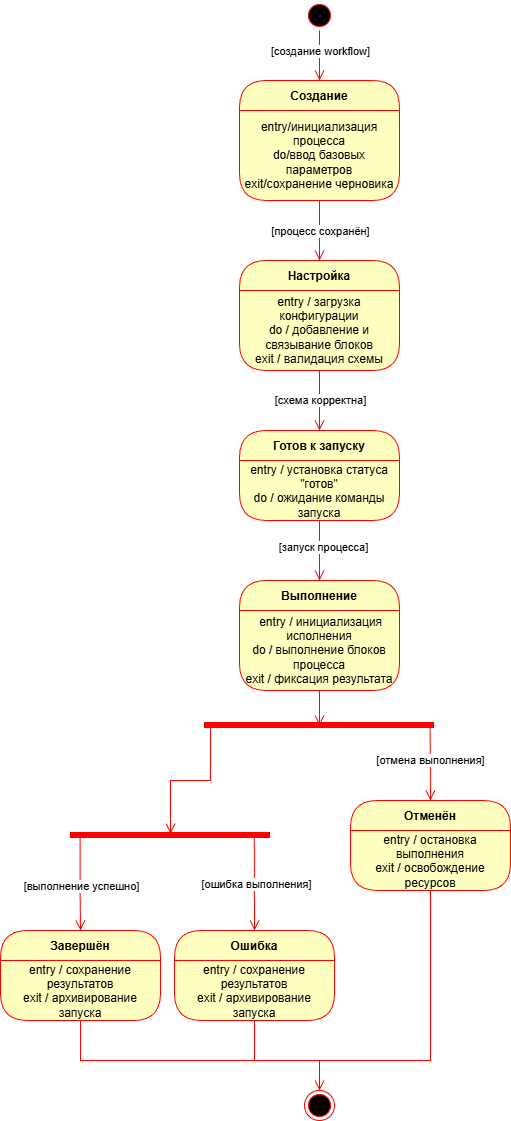

The diagram above was exported from draw.io. Its source (the exported page's mxGraphModel, read from the mxfile embedded in the PNG):
<mxGraphModel dx="1426" dy="841" grid="1" gridSize="10" guides="1" tooltips="1" connect="1" arrows="1" fold="1" page="1" pageScale="1" pageWidth="827" pageHeight="1169" math="0" shadow="0">
  <root>
    <mxCell id="0" />
    <mxCell id="1" parent="0" />
    <mxCell id="oLqHlatWvckVmBo-OSax-1" parent="1" style="ellipse;html=1;shape=startState;fillColor=#000000;strokeColor=#ff0000;" value="" vertex="1">
      <mxGeometry height="30" width="30" x="384" y="30" as="geometry" />
    </mxCell>
    <mxCell id="oLqHlatWvckVmBo-OSax-2" edge="1" parent="1" source="oLqHlatWvckVmBo-OSax-1" style="edgeStyle=orthogonalEdgeStyle;html=1;verticalAlign=bottom;endArrow=open;endSize=8;strokeColor=#ff0000;rounded=0;entryX=0.5;entryY=0;entryDx=0;entryDy=0;" target="oLqHlatWvckVmBo-OSax-3" value="">
      <mxGeometry relative="1" as="geometry">
        <mxPoint x="399" y="120" as="targetPoint" />
      </mxGeometry>
    </mxCell>
    <mxCell id="oLqHlatWvckVmBo-OSax-6" connectable="0" parent="oLqHlatWvckVmBo-OSax-2" style="edgeLabel;html=1;align=center;verticalAlign=middle;resizable=0;points=[];" value="[создание workflow]" vertex="1">
      <mxGeometry relative="1" x="-0.32" y="1" as="geometry">
        <mxPoint x="-1" y="3" as="offset" />
      </mxGeometry>
    </mxCell>
    <mxCell id="oLqHlatWvckVmBo-OSax-3" parent="1" style="swimlane;fontStyle=1;align=center;verticalAlign=middle;childLayout=stackLayout;horizontal=1;startSize=30;horizontalStack=0;resizeParent=0;resizeLast=1;container=0;fontColor=#000000;collapsible=0;rounded=1;arcSize=30;strokeColor=#ff0000;fillColor=#ffffc0;swimlaneFillColor=#ffffc0;dropTarget=0;" value="Создание " vertex="1">
      <mxGeometry height="120" width="160" x="319" y="110" as="geometry" />
    </mxCell>
    <mxCell id="oLqHlatWvckVmBo-OSax-4" parent="oLqHlatWvckVmBo-OSax-3" style="text;html=1;strokeColor=none;fillColor=none;align=center;verticalAlign=middle;spacingLeft=4;spacingRight=4;whiteSpace=wrap;overflow=hidden;rotatable=0;fontColor=#000000;" value="entry/инициализация процесса&lt;br&gt;  do/ввод базовых параметров&lt;br&gt;  exit/сохранение черновика" vertex="1">
      <mxGeometry height="90" width="160" y="30" as="geometry" />
    </mxCell>
    <mxCell id="oLqHlatWvckVmBo-OSax-5" edge="1" parent="1" source="oLqHlatWvckVmBo-OSax-3" style="edgeStyle=orthogonalEdgeStyle;html=1;verticalAlign=bottom;endArrow=open;endSize=8;strokeColor=#ff0000;rounded=0;entryX=0.5;entryY=0;entryDx=0;entryDy=0;" target="oLqHlatWvckVmBo-OSax-7" value="">
      <mxGeometry relative="1" as="geometry">
        <mxPoint x="400" y="320" as="targetPoint" />
      </mxGeometry>
    </mxCell>
    <mxCell id="oLqHlatWvckVmBo-OSax-33" connectable="0" parent="oLqHlatWvckVmBo-OSax-5" style="edgeLabel;html=1;align=center;verticalAlign=middle;resizable=0;points=[];" value="[процесс сохранён]" vertex="1">
      <mxGeometry relative="1" y="2" as="geometry">
        <mxPoint x="-2" as="offset" />
      </mxGeometry>
    </mxCell>
    <mxCell id="oLqHlatWvckVmBo-OSax-7" parent="1" style="swimlane;fontStyle=1;align=center;verticalAlign=middle;childLayout=stackLayout;horizontal=1;startSize=30;horizontalStack=0;resizeParent=0;resizeLast=1;container=0;fontColor=#000000;collapsible=0;rounded=1;arcSize=30;strokeColor=#ff0000;fillColor=#ffffc0;swimlaneFillColor=#ffffc0;dropTarget=0;" value="Настройка " vertex="1">
      <mxGeometry height="110" width="160" x="319" y="290" as="geometry" />
    </mxCell>
    <mxCell id="oLqHlatWvckVmBo-OSax-8" parent="oLqHlatWvckVmBo-OSax-7" style="text;html=1;strokeColor=none;fillColor=none;align=center;verticalAlign=middle;spacingLeft=4;spacingRight=4;whiteSpace=wrap;overflow=hidden;rotatable=0;fontColor=#000000;" value="entry / загрузка конфигурации&lt;br&gt;  do / добавление и связывание блоков&lt;br&gt;  exit / валидация схемы" vertex="1">
      <mxGeometry height="80" width="160" y="30" as="geometry" />
    </mxCell>
    <mxCell id="oLqHlatWvckVmBo-OSax-9" edge="1" parent="1" source="oLqHlatWvckVmBo-OSax-7" style="edgeStyle=orthogonalEdgeStyle;html=1;verticalAlign=bottom;endArrow=open;endSize=8;strokeColor=#ff0000;rounded=0;entryX=0.5;entryY=0;entryDx=0;entryDy=0;" target="oLqHlatWvckVmBo-OSax-10" value="">
      <mxGeometry relative="1" as="geometry">
        <mxPoint x="399" y="420" as="targetPoint" />
      </mxGeometry>
    </mxCell>
    <mxCell id="oLqHlatWvckVmBo-OSax-34" connectable="0" parent="oLqHlatWvckVmBo-OSax-9" style="edgeLabel;html=1;align=center;verticalAlign=middle;resizable=0;points=[];" value="[схема корректна]" vertex="1">
      <mxGeometry relative="1" x="-0.04" y="2" as="geometry">
        <mxPoint x="-2" as="offset" />
      </mxGeometry>
    </mxCell>
    <mxCell id="oLqHlatWvckVmBo-OSax-10" parent="1" style="swimlane;fontStyle=1;align=center;verticalAlign=middle;childLayout=stackLayout;horizontal=1;startSize=30;horizontalStack=0;resizeParent=0;resizeLast=1;container=0;fontColor=#000000;collapsible=0;rounded=1;arcSize=30;strokeColor=#ff0000;fillColor=#ffffc0;swimlaneFillColor=#ffffc0;dropTarget=0;" value="Готов к запуску " vertex="1">
      <mxGeometry height="90" width="160" x="319" y="460" as="geometry" />
    </mxCell>
    <mxCell id="oLqHlatWvckVmBo-OSax-11" parent="oLqHlatWvckVmBo-OSax-10" style="text;html=1;strokeColor=none;fillColor=none;align=center;verticalAlign=middle;spacingLeft=4;spacingRight=4;whiteSpace=wrap;overflow=hidden;rotatable=0;fontColor=#000000;" value="entry / установка статуса &quot;готов&quot;&lt;br&gt;  do / ожидание команды запуска" vertex="1">
      <mxGeometry height="60" width="160" y="30" as="geometry" />
    </mxCell>
    <mxCell id="oLqHlatWvckVmBo-OSax-12" edge="1" parent="1" source="oLqHlatWvckVmBo-OSax-10" style="edgeStyle=orthogonalEdgeStyle;html=1;verticalAlign=bottom;endArrow=open;endSize=8;strokeColor=#ff0000;rounded=0;entryX=0.5;entryY=0;entryDx=0;entryDy=0;" target="oLqHlatWvckVmBo-OSax-14" value="">
      <mxGeometry relative="1" as="geometry">
        <mxPoint x="400" y="600" as="targetPoint" />
      </mxGeometry>
    </mxCell>
    <mxCell id="oLqHlatWvckVmBo-OSax-35" connectable="0" parent="oLqHlatWvckVmBo-OSax-12" style="edgeLabel;html=1;align=center;verticalAlign=middle;resizable=0;points=[];" value="[запуск процесса]" vertex="1">
      <mxGeometry relative="1" x="-0.1429" y="3" as="geometry">
        <mxPoint as="offset" />
      </mxGeometry>
    </mxCell>
    <mxCell id="oLqHlatWvckVmBo-OSax-14" parent="1" style="swimlane;fontStyle=1;align=center;verticalAlign=middle;childLayout=stackLayout;horizontal=1;startSize=30;horizontalStack=0;resizeParent=0;resizeLast=1;container=0;fontColor=#000000;collapsible=0;rounded=1;arcSize=30;strokeColor=#ff0000;fillColor=#ffffc0;swimlaneFillColor=#ffffc0;dropTarget=0;" value="Выполнение " vertex="1">
      <mxGeometry height="110" width="160" x="319" y="610" as="geometry" />
    </mxCell>
    <mxCell id="oLqHlatWvckVmBo-OSax-15" parent="oLqHlatWvckVmBo-OSax-14" style="text;html=1;strokeColor=none;fillColor=none;align=center;verticalAlign=middle;spacingLeft=4;spacingRight=4;whiteSpace=wrap;overflow=hidden;rotatable=0;fontColor=#000000;" value="&amp;nbsp;entry / инициализация исполнения&lt;br&gt;  do / выполнение блоков процесса&lt;br&gt;  exit / фиксация результата" vertex="1">
      <mxGeometry height="80" width="160" y="30" as="geometry" />
    </mxCell>
    <mxCell id="oLqHlatWvckVmBo-OSax-16" edge="1" parent="1" source="oLqHlatWvckVmBo-OSax-14" style="edgeStyle=orthogonalEdgeStyle;html=1;verticalAlign=bottom;endArrow=open;endSize=8;strokeColor=#ff0000;rounded=0;entryX=0.5;entryY=0.5;entryDx=0;entryDy=0;entryPerimeter=0;" target="oLqHlatWvckVmBo-OSax-17" value="">
      <mxGeometry relative="1" as="geometry">
        <mxPoint x="410" y="810" as="targetPoint" />
      </mxGeometry>
    </mxCell>
    <mxCell id="oLqHlatWvckVmBo-OSax-17" parent="1" style="shape=line;html=1;strokeWidth=6;strokeColor=#ff0000;" value="" vertex="1">
      <mxGeometry height="10" width="230" x="284" y="750" as="geometry" />
    </mxCell>
    <mxCell id="oLqHlatWvckVmBo-OSax-18" edge="1" parent="1" source="oLqHlatWvckVmBo-OSax-17" style="edgeStyle=orthogonalEdgeStyle;html=1;verticalAlign=bottom;endArrow=open;endSize=8;strokeColor=#ff0000;rounded=0;exitX=0.203;exitY=0.6;exitDx=0;exitDy=0;exitPerimeter=0;entryX=0.5;entryY=0.315;entryDx=0;entryDy=0;entryPerimeter=0;" target="oLqHlatWvckVmBo-OSax-38" value="">
      <mxGeometry relative="1" as="geometry">
        <Array as="points">
          <mxPoint x="290" y="756" />
          <mxPoint x="290" y="810" />
          <mxPoint x="250" y="810" />
        </Array>
        <mxPoint x="240" y="880" as="targetPoint" />
      </mxGeometry>
    </mxCell>
    <mxCell id="oLqHlatWvckVmBo-OSax-23" parent="1" style="swimlane;fontStyle=1;align=center;verticalAlign=middle;childLayout=stackLayout;horizontal=1;startSize=30;horizontalStack=0;resizeParent=0;resizeLast=1;container=0;fontColor=#000000;collapsible=0;rounded=1;arcSize=30;strokeColor=#ff0000;fillColor=#ffffc0;swimlaneFillColor=#ffffc0;dropTarget=0;" value="Завершён " vertex="1">
      <mxGeometry height="90" width="160" x="80" y="960" as="geometry" />
    </mxCell>
    <mxCell id="oLqHlatWvckVmBo-OSax-24" parent="oLqHlatWvckVmBo-OSax-23" style="text;html=1;strokeColor=none;fillColor=none;align=center;verticalAlign=middle;spacingLeft=4;spacingRight=4;whiteSpace=wrap;overflow=hidden;rotatable=0;fontColor=#000000;" value="entry / сохранение результатов&lt;br&gt;  exit / архивирование запуска" vertex="1">
      <mxGeometry height="60" width="160" y="30" as="geometry" />
    </mxCell>
    <mxCell id="oLqHlatWvckVmBo-OSax-25" edge="1" parent="1" source="oLqHlatWvckVmBo-OSax-23" style="edgeStyle=orthogonalEdgeStyle;html=1;verticalAlign=bottom;endArrow=open;endSize=8;strokeColor=#ff0000;rounded=0;entryX=0.5;entryY=0;entryDx=0;entryDy=0;" target="oLqHlatWvckVmBo-OSax-42" value="">
      <mxGeometry relative="1" as="geometry">
        <Array as="points">
          <mxPoint x="160" y="1090" />
          <mxPoint x="399" y="1090" />
        </Array>
        <mxPoint x="230" y="1080" as="targetPoint" />
      </mxGeometry>
    </mxCell>
    <mxCell id="oLqHlatWvckVmBo-OSax-27" parent="1" style="swimlane;fontStyle=1;align=center;verticalAlign=middle;childLayout=stackLayout;horizontal=1;startSize=30;horizontalStack=0;resizeParent=0;resizeLast=1;container=0;fontColor=#000000;collapsible=0;rounded=1;arcSize=30;strokeColor=#ff0000;fillColor=#ffffc0;swimlaneFillColor=#ffffc0;dropTarget=0;" value="Ошибка " vertex="1">
      <mxGeometry height="90" width="160" x="254" y="960" as="geometry" />
    </mxCell>
    <mxCell id="oLqHlatWvckVmBo-OSax-28" parent="oLqHlatWvckVmBo-OSax-27" style="text;html=1;strokeColor=none;fillColor=none;align=center;verticalAlign=middle;spacingLeft=4;spacingRight=4;whiteSpace=wrap;overflow=hidden;rotatable=0;fontColor=#000000;" value="entry / сохранение результатов&lt;br&gt;  exit / архивирование запуска" vertex="1">
      <mxGeometry height="60" width="160" y="30" as="geometry" />
    </mxCell>
    <mxCell id="oLqHlatWvckVmBo-OSax-29" edge="1" parent="1" source="oLqHlatWvckVmBo-OSax-27" style="edgeStyle=orthogonalEdgeStyle;html=1;verticalAlign=bottom;endArrow=open;endSize=8;strokeColor=#ff0000;rounded=0;entryX=0.5;entryY=0;entryDx=0;entryDy=0;" target="oLqHlatWvckVmBo-OSax-42" value="">
      <mxGeometry relative="1" as="geometry">
        <Array as="points">
          <mxPoint x="334" y="1090" />
          <mxPoint x="399" y="1090" />
        </Array>
        <mxPoint x="370" y="1340" as="targetPoint" />
      </mxGeometry>
    </mxCell>
    <mxCell id="oLqHlatWvckVmBo-OSax-30" parent="1" style="swimlane;fontStyle=1;align=center;verticalAlign=middle;childLayout=stackLayout;horizontal=1;startSize=30;horizontalStack=0;resizeParent=0;resizeLast=1;container=0;fontColor=#000000;collapsible=0;rounded=1;arcSize=30;strokeColor=#ff0000;fillColor=#ffffc0;swimlaneFillColor=#ffffc0;dropTarget=0;" value="Отменён " vertex="1">
      <mxGeometry height="90" width="160" x="430" y="830" as="geometry" />
    </mxCell>
    <mxCell id="oLqHlatWvckVmBo-OSax-31" parent="oLqHlatWvckVmBo-OSax-30" style="text;html=1;strokeColor=none;fillColor=none;align=center;verticalAlign=middle;spacingLeft=4;spacingRight=4;whiteSpace=wrap;overflow=hidden;rotatable=0;fontColor=#000000;" value="entry / остановка выполнения&lt;br&gt;  exit / освобождение ресурсов" vertex="1">
      <mxGeometry height="60" width="160" y="30" as="geometry" />
    </mxCell>
    <mxCell id="oLqHlatWvckVmBo-OSax-32" edge="1" parent="1" source="oLqHlatWvckVmBo-OSax-30" style="edgeStyle=orthogonalEdgeStyle;html=1;verticalAlign=bottom;endArrow=open;endSize=8;strokeColor=#ff0000;rounded=0;entryX=0.5;entryY=0;entryDx=0;entryDy=0;" target="oLqHlatWvckVmBo-OSax-42" value="">
      <mxGeometry relative="1" as="geometry">
        <Array as="points">
          <mxPoint x="510" y="1090" />
          <mxPoint x="399" y="1090" />
        </Array>
        <mxPoint x="510" y="950" as="targetPoint" />
      </mxGeometry>
    </mxCell>
    <mxCell id="oLqHlatWvckVmBo-OSax-37" edge="1" parent="1" source="oLqHlatWvckVmBo-OSax-17" style="edgeStyle=orthogonalEdgeStyle;html=1;verticalAlign=bottom;endArrow=open;endSize=8;strokeColor=#ff0000;rounded=0;exitX=0.981;exitY=0.714;exitDx=0;exitDy=0;exitPerimeter=0;entryX=0.5;entryY=0;entryDx=0;entryDy=0;" target="oLqHlatWvckVmBo-OSax-30" value="">
      <mxGeometry relative="1" as="geometry">
        <Array as="points">
          <mxPoint x="510" y="760" />
        </Array>
        <mxPoint x="495.5000000000002" y="760" as="sourcePoint" />
        <mxPoint x="510" y="824" as="targetPoint" />
      </mxGeometry>
    </mxCell>
    <mxCell id="oLqHlatWvckVmBo-OSax-43" connectable="0" parent="oLqHlatWvckVmBo-OSax-37" style="edgeLabel;html=1;align=center;verticalAlign=middle;resizable=0;points=[];" value="[отмена выполнения]" vertex="1">
      <mxGeometry relative="1" x="-0.1254" as="geometry">
        <mxPoint as="offset" />
      </mxGeometry>
    </mxCell>
    <mxCell id="oLqHlatWvckVmBo-OSax-38" parent="1" style="shape=line;html=1;strokeWidth=6;strokeColor=#ff0000;" value="" vertex="1">
      <mxGeometry height="10" width="200" x="150" y="860" as="geometry" />
    </mxCell>
    <mxCell id="oLqHlatWvckVmBo-OSax-39" edge="1" parent="1" source="oLqHlatWvckVmBo-OSax-38" style="edgeStyle=orthogonalEdgeStyle;html=1;verticalAlign=bottom;endArrow=open;endSize=8;strokeColor=#ff0000;rounded=0;entryX=0.5;entryY=0;entryDx=0;entryDy=0;exitX=0.048;exitY=0.699;exitDx=0;exitDy=0;exitPerimeter=0;" target="oLqHlatWvckVmBo-OSax-23" value="">
      <mxGeometry relative="1" as="geometry">
        <Array as="points">
          <mxPoint x="160" y="920" />
          <mxPoint x="160" y="920" />
        </Array>
        <mxPoint x="159.66" y="870" as="sourcePoint" />
        <mxPoint x="159.66" y="940" as="targetPoint" />
      </mxGeometry>
    </mxCell>
    <mxCell id="oLqHlatWvckVmBo-OSax-45" connectable="0" parent="oLqHlatWvckVmBo-OSax-39" style="edgeLabel;html=1;align=center;verticalAlign=middle;resizable=0;points=[];" value="[выполнение успешно]" vertex="1">
      <mxGeometry relative="1" x="0.0538" y="1" as="geometry">
        <mxPoint as="offset" />
      </mxGeometry>
    </mxCell>
    <mxCell id="oLqHlatWvckVmBo-OSax-41" edge="1" parent="1" source="oLqHlatWvckVmBo-OSax-38" style="edgeStyle=orthogonalEdgeStyle;html=1;verticalAlign=bottom;endArrow=open;endSize=8;strokeColor=#ff0000;rounded=0;entryX=0.5;entryY=0;entryDx=0;entryDy=0;exitX=0.919;exitY=0.619;exitDx=0;exitDy=0;exitPerimeter=0;" target="oLqHlatWvckVmBo-OSax-27" value="">
      <mxGeometry relative="1" as="geometry">
        <Array as="points">
          <mxPoint x="334" y="870" />
          <mxPoint x="334" y="870" />
        </Array>
        <mxPoint x="319" y="870" as="sourcePoint" />
        <mxPoint x="319" y="940" as="targetPoint" />
      </mxGeometry>
    </mxCell>
    <mxCell id="oLqHlatWvckVmBo-OSax-44" connectable="0" parent="oLqHlatWvckVmBo-OSax-41" style="edgeLabel;html=1;align=center;verticalAlign=middle;resizable=0;points=[];" value="[ошибка выполнения]" vertex="1">
      <mxGeometry relative="1" x="-0.0019" y="2" as="geometry">
        <mxPoint as="offset" />
      </mxGeometry>
    </mxCell>
    <mxCell id="oLqHlatWvckVmBo-OSax-42" parent="1" style="ellipse;html=1;shape=endState;fillColor=#000000;strokeColor=#ff0000;" value="" vertex="1">
      <mxGeometry height="30" width="30" x="384" y="1120" as="geometry" />
    </mxCell>
  </root>
</mxGraphModel>